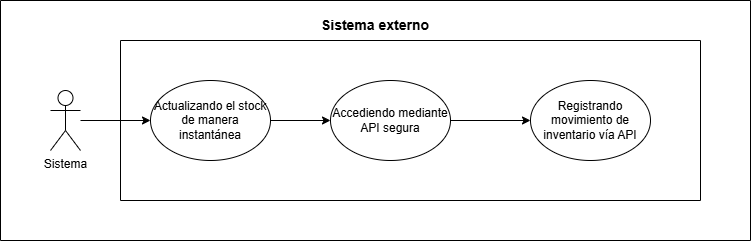

The diagram above was exported from draw.io. Its source (the exported page's mxGraphModel, read from the mxfile embedded in the PNG):
<mxGraphModel dx="1336" dy="791" grid="1" gridSize="10" guides="1" tooltips="1" connect="1" arrows="1" fold="1" page="1" pageScale="1" pageWidth="827" pageHeight="1169" math="0" shadow="0">
  <root>
    <mxCell id="0" />
    <mxCell id="1" parent="0" />
    <mxCell id="mwswMEa5Wt97Ti-eVqT9-1" edge="1" parent="1" source="mwswMEa5Wt97Ti-eVqT9-2" style="edgeStyle=orthogonalEdgeStyle;rounded=0;orthogonalLoop=1;jettySize=auto;html=1;" target="mwswMEa5Wt97Ti-eVqT9-4">
      <mxGeometry relative="1" as="geometry" />
    </mxCell>
    <mxCell id="mwswMEa5Wt97Ti-eVqT9-2" parent="1" style="ellipse;whiteSpace=wrap;html=1;" value="Actualizando el stock de manera instantánea" vertex="1">
      <mxGeometry height="80" width="120" x="410" y="390" as="geometry" />
    </mxCell>
    <mxCell id="mwswMEa5Wt97Ti-eVqT9-3" edge="1" parent="1" source="mwswMEa5Wt97Ti-eVqT9-4" style="edgeStyle=orthogonalEdgeStyle;rounded=0;orthogonalLoop=1;jettySize=auto;html=1;" target="mwswMEa5Wt97Ti-eVqT9-10">
      <mxGeometry relative="1" as="geometry" />
    </mxCell>
    <mxCell id="mwswMEa5Wt97Ti-eVqT9-4" parent="1" style="ellipse;whiteSpace=wrap;html=1;" value="Accediendo mediante API segura" vertex="1">
      <mxGeometry height="80" width="120" x="590" y="390" as="geometry" />
    </mxCell>
    <mxCell id="mwswMEa5Wt97Ti-eVqT9-5" parent="1" style="swimlane;startSize=0;" value="" vertex="1">
      <mxGeometry height="160" width="580" x="380" y="350" as="geometry" />
    </mxCell>
    <mxCell id="mwswMEa5Wt97Ti-eVqT9-6" parent="1" style="swimlane;startSize=0;" value="" vertex="1">
      <mxGeometry height="240" width="750" x="260" y="310" as="geometry" />
    </mxCell>
    <mxCell id="mwswMEa5Wt97Ti-eVqT9-7" parent="mwswMEa5Wt97Ti-eVqT9-6" style="shape=umlActor;verticalLabelPosition=bottom;verticalAlign=top;html=1;outlineConnect=0;" value="Sistema" vertex="1">
      <mxGeometry height="60" width="30" x="50" y="90" as="geometry" />
    </mxCell>
    <mxCell id="mwswMEa5Wt97Ti-eVqT9-8" parent="mwswMEa5Wt97Ti-eVqT9-6" style="text;html=1;whiteSpace=wrap;strokeColor=none;fillColor=none;align=center;verticalAlign=middle;rounded=0;" value="&lt;b&gt;&lt;font style=&quot;font-size: 14px;&quot;&gt;Sistema externo&lt;/font&gt;&lt;/b&gt;" vertex="1">
      <mxGeometry height="30" width="310" x="220" y="10" as="geometry" />
    </mxCell>
    <mxCell id="mwswMEa5Wt97Ti-eVqT9-10" parent="mwswMEa5Wt97Ti-eVqT9-6" style="ellipse;whiteSpace=wrap;html=1;" value="Registrando movimiento de inventario vía API" vertex="1">
      <mxGeometry height="80" width="120" x="530" y="80" as="geometry" />
    </mxCell>
    <mxCell id="mwswMEa5Wt97Ti-eVqT9-12" edge="1" parent="1" source="mwswMEa5Wt97Ti-eVqT9-7" style="edgeStyle=orthogonalEdgeStyle;rounded=0;orthogonalLoop=1;jettySize=auto;html=1;" target="mwswMEa5Wt97Ti-eVqT9-2">
      <mxGeometry relative="1" as="geometry" />
    </mxCell>
  </root>
</mxGraphModel>